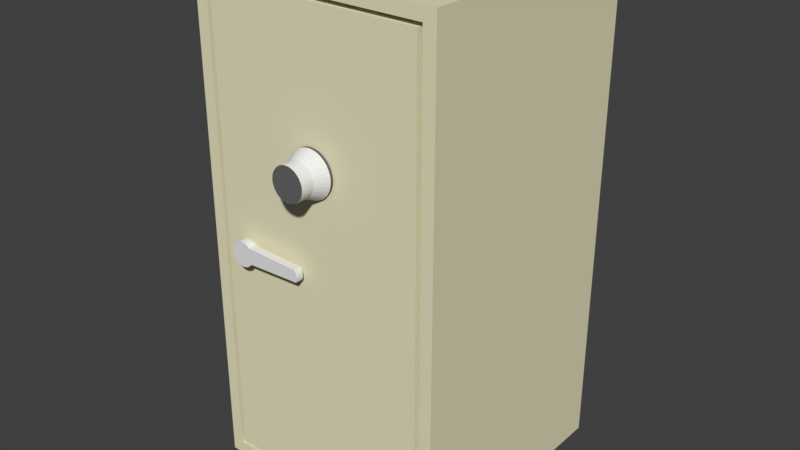 # Source: Safe.blend  (saved by Blender 2.79.0; exported with 4.5.12 LTS)
import bpy
from mathutils import Matrix  # noqa: F401  (used for matrix-valued properties, if any)

bpy.ops.wm.read_factory_settings(use_empty=True)
scene = bpy.context.scene
scene.name = 'Scene'

# ---- collections
col_collection_1 = bpy.data.collections.new('Collection 1'); scene.collection.children.link(col_collection_1)

# ---- materials (node trees are filled in below, after node groups)
mat_safesilvermat = bpy.data.materials.new('SafeSilverMat')
mat_safesilvermat.alpha_threshold = 0.0
mat_safesilvermat.use_transparent_shadow = False
mat_safesilvermat.roughness = 0.5
mat_safeblackmat = bpy.data.materials.new('SafeBlackMat')
mat_safeblackmat.alpha_threshold = 0.0
mat_safeblackmat.use_transparent_shadow = False
mat_safeblackmat.diffuse_color = (0.1329, 0.1329, 0.1329, 1.0)
mat_safeblackmat.roughness = 0.5
mat_safeblackmat.line_color = (0.0, 0.0, 0.0, 1.0)
mat_safemat = bpy.data.materials.new('SafeMat')
mat_safemat.alpha_threshold = 0.0
mat_safemat.use_transparent_shadow = False
mat_safemat.diffuse_color = (0.8, 0.7561, 0.525, 1.0)
mat_safemat.roughness = 0.5

# ---- material node trees

# ---- world
world_world = bpy.data.worlds.new('World'); scene.world = world_world
world_world.color = (0.05088, 0.05088, 0.05088)
world_world.use_sun_shadow = False
world_world.sun_shadow_jitter_overblur = 0.0
world_world.cycles.sampling_method = 'MANUAL'

# ---- meshes
me_circle = bpy.data.meshes.new('Circle')
me_circle.from_pydata([(-0.6168, -1.04, 2.053), (-0.6361, -1.04, 2.051), (-0.6546, -1.04, 2.046), (-0.6716, -1.04, 2.037), (-0.6866, -1.04, 2.024), (-0.6988, -1.04, 2.009), (-0.708, -1.04, 1.992), (-0.7136, -1.04, 1.974), (-0.7155, -1.04, 1.955), (-0.7136, -1.04, 1.935), (-0.708, -1.04, 1.917), (-0.6988, -1.04, 1.9), (-0.6866, -1.04, 1.885), (-0.6716, -1.04, 1.873), (-0.6546, -1.04, 1.864), (-0.6361, -1.04, 1.858), (-0.6168, -1.04, 1.856), (-0.5976, -1.04, 1.858), (-0.5791, -1.04, 1.864), (-0.562, -1.04, 1.873), (-0.5471, -1.04, 1.885), (-0.5348, -1.04, 1.9), (-0.09536, -1.04, 1.917), (-0.08975, -1.04, 1.935), (-0.08786, -1.04, 1.955), (-0.08975, -1.04, 1.974), (-0.09536, -1.04, 1.992), (-0.1045, -1.04, 2.009), (-0.5471, -1.04, 2.024), (-0.562, -1.04, 2.037), (-0.5791, -1.04, 2.046), (-0.5976, -1.04, 2.051), (-0.6168, -1.102, 2.053), (-0.6361, -1.102, 2.051), (-0.6546, -1.102, 2.046), (-0.6716, -1.102, 2.037), (-0.6866, -1.102, 2.024), (-0.6988, -1.102, 2.009), (-0.708, -1.102, 1.992), (-0.7136, -1.102, 1.974), (-0.7155, -1.102, 1.955), (-0.7136, -1.102, 1.935), (-0.708, -1.102, 1.917), (-0.6988, -1.102, 1.9), (-0.6866, -1.102, 1.885), (-0.6716, -1.102, 1.873), (-0.6546, -1.102, 1.864), (-0.6361, -1.102, 1.858), (-0.6168, -1.102, 1.856), (-0.5976, -1.102, 1.858), (-0.5791, -1.102, 1.864), (-0.562, -1.102, 1.873), (-0.5471, -1.102, 1.885), (-0.5348, -1.102, 1.9), (-0.09536, -1.102, 1.917), (-0.08975, -1.102, 1.935), (-0.08786, -1.102, 1.955), (-0.08975, -1.102, 1.974), (-0.09536, -1.102, 1.992), (-0.1045, -1.102, 2.009), (-0.5471, -1.102, 2.024), (-0.562, -1.102, 2.037), (-0.5791, -1.102, 2.046), (-0.5976, -1.102, 2.051), (-0.6271, -1.04, 2.006), (-0.6168, -1.04, 2.007), (-0.6369, -1.04, 2.003), (-0.646, -1.04, 1.998), (-0.654, -1.04, 1.992), (-0.6605, -1.04, 1.984), (-0.6653, -1.04, 1.975), (-0.6683, -1.04, 1.965), (-0.6693, -1.04, 1.955), (-0.6683, -1.04, 1.944), (-0.6653, -1.04, 1.935), (-0.6605, -1.04, 1.926), (-0.654, -1.04, 1.918), (-0.646, -1.04, 1.911), (-0.6369, -1.04, 1.906), (-0.6271, -1.04, 1.903), (-0.6168, -1.04, 1.902), (-0.6066, -1.04, 1.903), (-0.5968, -1.04, 1.906), (-0.5877, -1.04, 1.911), (-0.5797, -1.04, 1.918), (-0.5732, -1.04, 1.926), (-0.5683, -1.04, 1.935), (-0.5654, -1.04, 1.944), (-0.5643, -1.04, 1.955), (-0.5654, -1.04, 1.965), (-0.5683, -1.04, 1.975), (-0.5732, -1.04, 1.984), (-0.5797, -1.04, 1.992), (-0.5877, -1.04, 1.998), (-0.5968, -1.04, 2.003), (-0.6066, -1.04, 2.006), (-0.6271, -0.9688, 2.006), (-0.6168, -0.9688, 2.007), (-0.6369, -0.9688, 2.003), (-0.646, -0.9688, 1.998), (-0.654, -0.9688, 1.992), (-0.6605, -0.9688, 1.984), (-0.6653, -0.9688, 1.975), (-0.6683, -0.9688, 1.965), (-0.6693, -0.9688, 1.955), (-0.6683, -0.9688, 1.944), (-0.6653, -0.9688, 1.935), (-0.6605, -0.9688, 1.926), (-0.654, -0.9688, 1.918), (-0.646, -0.9688, 1.911), (-0.6369, -0.9688, 1.906), (-0.6271, -0.9688, 1.903), (-0.6168, -0.9688, 1.902), (-0.6066, -0.9688, 1.903), (-0.5968, -0.9688, 1.906), (-0.5877, -0.9688, 1.911), (-0.5797, -0.9688, 1.918), (-0.5732, -0.9688, 1.926), (-0.5683, -0.9688, 1.935), (-0.5654, -0.9688, 1.944), (-0.5643, -0.9688, 1.955), (-0.5654, -0.9688, 1.965), (-0.5683, -0.9688, 1.975), (-0.5732, -0.9688, 1.984), (-0.5797, -0.9688, 1.992), (-0.5877, -0.9688, 1.998), (-0.5968, -0.9688, 2.003), (-0.6066, -0.9688, 2.006)], [], [(24, 25, 57, 56), (11, 12, 44, 43), (25, 26, 58, 57), (12, 13, 45, 44), (26, 27, 59, 58), (13, 14, 46, 45), (0, 1, 33, 32), (27, 28, 60, 59), (14, 15, 47, 46), (1, 2, 34, 33), (28, 29, 61, 60), (15, 16, 48, 47), (2, 3, 35, 34), (29, 30, 62, 61), (16, 17, 49, 48), (3, 4, 36, 35), (30, 31, 63, 62), (17, 18, 50, 49), (4, 5, 37, 36), (31, 0, 32, 63), (18, 19, 51, 50), (5, 6, 38, 37), (19, 20, 52, 51), (6, 7, 39, 38), (20, 21, 53, 52), (7, 8, 40, 39), (21, 22, 54, 53), (8, 9, 41, 40), (22, 23, 55, 54), (9, 10, 42, 41), (23, 24, 56, 55), (10, 11, 43, 42), (33, 34, 35, 36, 37, 38, 39, 40, 41, 42, 43, 44, 45, 46, 47, 48, 49, 50, 51, 52, 53, 54, 55, 56, 57, 58, 59, 60, 61, 62, 63, 32), (20, 19, 83, 84), (82, 81, 113, 114), (7, 6, 70, 71), (21, 20, 84, 85), (8, 7, 71, 72), (22, 21, 85, 86), (9, 8, 72, 73), (23, 22, 86, 87), (10, 9, 73, 74), (24, 23, 87, 88), (11, 10, 74, 75), (25, 24, 88, 89), (12, 11, 75, 76), (26, 25, 89, 90), (13, 12, 76, 77), (27, 26, 90, 91), (14, 13, 77, 78), (1, 0, 65, 64), (28, 27, 91, 92), (15, 14, 78, 79), (2, 1, 64, 66), (29, 28, 92, 93), (16, 15, 79, 80), (3, 2, 66, 67), (30, 29, 93, 94), (17, 16, 80, 81), (4, 3, 67, 68), (31, 30, 94, 95), (18, 17, 81, 82), (5, 4, 68, 69), (0, 31, 95, 65), (19, 18, 82, 83), (6, 5, 69, 70), (96, 97, 127, 126, 125, 124, 123, 122, 121, 120, 119, 118, 117, 116, 115, 114, 113, 112, 111, 110, 109, 108, 107, 106, 105, 104, 103, 102, 101, 100, 99, 98), (69, 68, 100, 101), (65, 95, 127, 97), (83, 82, 114, 115), (70, 69, 101, 102), (84, 83, 115, 116), (71, 70, 102, 103), (85, 84, 116, 117), (72, 71, 103, 104), (86, 85, 117, 118), (73, 72, 104, 105), (87, 86, 118, 119), (74, 73, 105, 106), (88, 87, 119, 120), (75, 74, 106, 107), (89, 88, 120, 121), (76, 75, 107, 108), (90, 89, 121, 122), (77, 76, 108, 109), (91, 90, 122, 123), (78, 77, 109, 110), (64, 65, 97, 96), (92, 91, 123, 124), (79, 78, 110, 111), (66, 64, 96, 98), (93, 92, 124, 125), (80, 79, 111, 112), (67, 66, 98, 99), (94, 93, 125, 126), (81, 80, 112, 113), (68, 67, 99, 100), (95, 94, 126, 127)])
_uv = me_circle.uv_layers.new(name='UVMap')
_uv.uv.foreach_set('vector', [0.9251, 0.4495, 0.9251, 0.4777, 0.8258, 0.4777, 0.8258, 0.4495, 0.8258, 0.3895, 0.8258, 0.3621, 0.9251, 0.3621, 0.9251, 0.3895, 0.9251, 0.4777, 0.9251, 0.5032, 0.8258, 0.5032, 0.8258, 0.4777, 0.8258, 0.3621, 0.8258, 0.3327, 0.9251, 0.3327, 0.9251, 0.3621, 0.9251, 0.5032, 0.9251, 0.5251, 0.8258, 0.5251, 0.8258, 0.5032, 0.8258, 0.3327, 0.8258, 0.3025, 0.9251, 0.3025, 0.9251, 0.3327, 0.6273, 0.1126, 0.6273, 0.08234, 0.7266, 0.08234, 0.7266, 0.1126, 0.6273, 0.9055, 0.6273, 0.2174, 0.7266, 0.2174, 0.7266, 0.9055, 0.8258, 0.3025, 0.8258, 0.2726, 0.9251, 0.2726, 0.9251, 0.3025, 0.6273, 0.08234, 0.6273, 0.05275, 0.7266, 0.05275, 0.7266, 0.08234, 0.6273, 0.2174, 0.6273, 0.1958, 0.7266, 0.1958, 0.7266, 0.2174, 0.8258, 0.2726, 0.8258, 0.2441, 0.9251, 0.2441, 0.9251, 0.2726, 0.6273, 0.05275, 0.6273, 0.02494, 0.7266, 0.02494, 0.7266, 0.05275, 0.6273, 0.1958, 0.6273, 0.1704, 0.7266, 0.1704, 0.7266, 0.1958, 0.8258, 0.2441, 0.8258, 0.2182, 0.9251, 0.2182, 0.9251, 0.2441, 0.6273, 0.02494, 0.6273, 9.198e-09, 0.7266, 0.0, 0.7266, 0.02494, 0.6273, 0.1704, 0.6273, 0.1423, 0.7266, 0.1423, 0.7266, 0.1704, 0.8258, 0.2182, 0.8258, 0.1958, 0.9251, 0.1958, 0.9251, 0.2182, 0.9251, 0.0, 0.9251, 0.02515, 0.8258, 0.02515, 0.8258, 9.198e-09, 0.6273, 0.1423, 0.6273, 0.1126, 0.7266, 0.1126, 0.7266, 0.1423, 0.9251, 0.0, 0.9464, 0.0, 0.9464, 0.09722, 0.9251, 0.09722, 0.9251, 0.02515, 0.9251, 0.0531, 0.8258, 0.0531, 0.8258, 0.02515, 0.9464, 0.0, 0.9717, 1.472e-07, 0.9717, 0.09722, 0.9464, 0.09722, 0.9251, 0.0531, 0.9251, 0.08277, 0.8258, 0.08277, 0.8258, 0.0531, 0.9717, 1.472e-07, 1.0, 0.0, 1.0, 0.09722, 0.9717, 0.09722, 0.9251, 0.08277, 0.9251, 0.113, 0.8258, 0.113, 0.8258, 0.08277, 0.7266, 0.6099, 0.7266, 0.0, 0.8258, 7.359e-08, 0.8258, 0.6099, 0.9251, 0.113, 0.9251, 0.1427, 0.8258, 0.1427, 0.8258, 0.113, 0.9251, 0.3895, 0.9251, 0.4197, 0.8258, 0.4197, 0.8258, 0.3895, 0.9251, 0.1427, 0.9251, 0.1706, 0.8258, 0.1706, 0.8258, 0.1427, 0.9251, 0.4197, 0.9251, 0.4495, 0.8258, 0.4495, 0.8258, 0.4197, 0.9251, 0.1706, 0.9251, 0.1958, 0.8258, 0.1958, 0.8258, 0.1706, 0.3136, 0.1385, 0.3197, 0.1088, 0.3315, 0.08083, 0.3486, 0.05568, 0.3705, 0.03429, 0.3962, 0.01748, 0.4247, 0.005902, 0.455, 6.439e-08, 0.4859, 0.0, 0.5162, 0.005902, 0.5447, 0.01748, 0.5704, 0.03429, 0.5923, 0.05568, 0.6094, 0.08083, 0.6213, 0.1088, 0.6273, 0.1385, 0.6273, 0.1687, 0.6213, 0.1984, 0.6094, 0.2263, 0.5923, 0.2515, 0.5704, 0.2729, 0.6121, 0.9598, 0.5836, 0.9714, 0.5533, 0.9773, 0.5224, 0.9773, 0.4921, 0.9714, 0.4636, 0.9598, 0.3705, 0.2729, 0.3486, 0.2515, 0.3315, 0.2263, 0.3197, 0.1984, 0.3136, 0.1687, 0.2786, 0.7258, 0.2958, 0.751, 0.2308, 0.785, 0.2217, 0.7716, 0.8397, 0.8891, 0.8519, 0.8891, 0.8519, 1.0, 0.8397, 1.0, 0.1111, 0.9714, 0.08254, 0.9598, 0.1173, 0.8962, 0.1325, 0.9023, 0.2568, 0.7044, 0.2786, 0.7258, 0.2217, 0.7716, 0.21, 0.7602, 0.1414, 0.9773, 0.1111, 0.9714, 0.1325, 0.9023, 0.1486, 0.9055, 0.2985, 0.01748, 0.2568, 0.7044, 0.21, 0.7602, 0.1964, 0.7513, 0.1723, 0.9773, 0.1414, 0.9773, 0.1486, 0.9055, 0.165, 0.9055, 0.27, 0.005902, 0.2985, 0.01748, 0.1964, 0.7513, 0.1812, 0.7451, 0.2026, 0.9714, 0.1723, 0.9773, 0.165, 0.9055, 0.1812, 0.9023, 0.2397, 0.0, 0.27, 0.005902, 0.1812, 0.7451, 0.165, 0.742, 0.2311, 0.9598, 0.2026, 0.9714, 0.1812, 0.9023, 0.1964, 0.8962, 0.2088, 0.0, 0.2397, 0.0, 0.165, 0.742, 0.1486, 0.742, 0.2568, 0.943, 0.2311, 0.9598, 0.1964, 0.8962, 0.21, 0.8872, 0.1785, 0.005902, 0.2088, 0.0, 0.1486, 0.742, 0.1325, 0.7451, 0.2786, 0.9216, 0.2568, 0.943, 0.21, 0.8872, 0.2217, 0.8758, 0.1499, 0.01748, 0.1785, 0.005902, 0.1325, 0.7451, 0.1173, 0.7513, 0.2958, 0.8965, 0.2786, 0.9216, 0.2217, 0.8758, 0.2308, 0.8624, 9.392e-09, 0.8389, 0.0, 0.8086, 0.07335, 0.8157, 0.07335, 0.8318, 0.05685, 0.7044, 0.1499, 0.01748, 0.1173, 0.7513, 0.1036, 0.7602, 0.3076, 0.8685, 0.2958, 0.8965, 0.2308, 0.8624, 0.2371, 0.8476, 0.006026, 0.8685, 9.392e-09, 0.8389, 0.07335, 0.8318, 0.07656, 0.8476, 0.03501, 0.7258, 0.05685, 0.7044, 0.1036, 0.7602, 0.09199, 0.7716, 0.3136, 0.8389, 0.3076, 0.8685, 0.2371, 0.8476, 0.2403, 0.8318, 0.01785, 0.8965, 0.006026, 0.8685, 0.07656, 0.8476, 0.08285, 0.8624, 0.01785, 0.751, 0.03501, 0.7258, 0.09199, 0.7716, 0.08285, 0.785, 0.3136, 0.8086, 0.3136, 0.8389, 0.2403, 0.8318, 0.2403, 0.8157, 0.03501, 0.9216, 0.01785, 0.8965, 0.08285, 0.8624, 0.09199, 0.8758, 0.006026, 0.7789, 0.01785, 0.751, 0.08285, 0.785, 0.07656, 0.7999, 0.3076, 0.7789, 0.3136, 0.8086, 0.2403, 0.8157, 0.2371, 0.7999, 0.05685, 0.943, 0.03501, 0.9216, 0.09199, 0.8758, 0.1036, 0.8872, 0.0, 0.8086, 0.006026, 0.7789, 0.07656, 0.7999, 0.07335, 0.8157, 0.2958, 0.751, 0.3076, 0.7789, 0.2371, 0.7999, 0.2308, 0.785, 0.08254, 0.9598, 0.05685, 0.943, 0.1036, 0.8872, 0.1173, 0.8962, 0.8903, 0.6678, 0.8935, 0.6836, 0.8935, 0.6997, 0.8903, 0.7155, 0.884, 0.7304, 0.8749, 0.7438, 0.8632, 0.7552, 0.8496, 0.7641, 0.8344, 0.7703, 0.8182, 0.7734, 0.8018, 0.7734, 0.7857, 0.7703, 0.7705, 0.7641, 0.7568, 0.7552, 0.7452, 0.7438, 0.7361, 0.7304, 0.7298, 0.7155, 0.7266, 0.6997, 0.7266, 0.6836, 0.7298, 0.6678, 0.7361, 0.6529, 0.7452, 0.6396, 0.7568, 0.6282, 0.7705, 0.6192, 0.7857, 0.6131, 0.8018, 0.6099, 0.8182, 0.6099, 0.8344, 0.6131, 0.8496, 0.6192, 0.8632, 0.6282, 0.8749, 0.6396, 0.884, 0.6529, 0.9862, 0.6099, 0.9999, 0.6099, 0.9999, 0.7208, 0.9862, 0.7208, 0.9529, 0.8333, 0.9529, 0.8492, 0.8397, 0.8492, 0.8397, 0.8333, 0.7266, 0.7845, 0.7266, 0.7734, 0.8397, 0.7734, 0.8397, 0.7845, 0.971, 0.6099, 0.9862, 0.6099, 0.9862, 0.7208, 0.971, 0.7208, 0.7266, 0.7977, 0.7266, 0.7845, 0.8397, 0.7845, 0.8397, 0.7977, 0.9549, 0.6099, 0.971, 0.6099, 0.971, 0.7208, 0.9549, 0.7208, 0.7266, 0.8125, 0.7266, 0.7977, 0.8397, 0.7977, 0.8397, 0.8125, 0.9385, 0.6099, 0.9549, 0.6099, 0.9549, 0.7208, 0.9385, 0.7208, 0.7266, 0.8282, 0.7266, 0.8125, 0.8397, 0.8125, 0.8397, 0.8282, 0.9223, 0.6099, 0.9385, 0.6099, 0.9385, 0.7208, 0.9223, 0.7208, 0.7266, 0.8443, 0.7266, 0.8282, 0.8397, 0.8282, 0.8397, 0.8443, 0.9072, 0.6099, 0.9223, 0.6099, 0.9223, 0.7208, 0.9072, 0.7208, 0.7266, 0.8601, 0.7266, 0.8443, 0.8397, 0.8443, 0.8397, 0.8601, 0.8935, 0.6099, 0.9072, 0.6099, 0.9072, 0.7208, 0.8935, 0.7208, 0.7266, 0.8751, 0.7266, 0.8601, 0.8397, 0.8601, 0.8397, 0.8751, 0.9301, 0.8891, 0.945, 0.8891, 0.945, 1.0, 0.9301, 1.0, 0.7266, 0.8887, 0.7266, 0.8751, 0.8397, 0.8751, 0.8397, 0.8887, 0.9142, 0.8891, 0.9301, 0.8891, 0.9301, 1.0, 0.9142, 1.0, 0.7266, 0.9004, 0.7266, 0.8887, 0.8397, 0.8887, 0.8397, 0.9004, 0.8978, 0.8891, 0.9142, 0.8891, 0.9142, 1.0, 0.8978, 1.0, 0.9529, 0.8172, 0.9529, 0.8333, 0.8397, 0.8333, 0.8397, 0.8172, 0.7266, 0.9096, 0.7266, 0.9004, 0.8397, 0.9004, 0.8397, 0.9096, 0.8815, 0.8891, 0.8978, 0.8891, 0.8978, 1.0, 0.8815, 1.0, 0.9529, 0.8015, 0.9529, 0.8172, 0.8397, 0.8172, 0.8397, 0.8015, 0.9529, 0.8776, 0.9529, 0.8891, 0.8397, 0.8891, 0.8397, 0.8776, 0.866, 0.8891, 0.8815, 0.8891, 0.8815, 1.0, 0.866, 1.0, 0.9529, 0.7867, 0.9529, 0.8015, 0.8397, 0.8015, 0.8397, 0.7867, 0.9529, 0.8641, 0.9529, 0.8776, 0.8397, 0.8776, 0.8397, 0.8641, 0.8519, 0.8891, 0.866, 0.8891, 0.866, 1.0, 0.8519, 1.0, 0.9529, 0.7734, 0.9529, 0.7867, 0.8397, 0.7867, 0.8397, 0.7734, 0.9529, 0.8492, 0.9529, 0.8641, 0.8397, 0.8641, 0.8397, 0.8492])
me_circle.materials.append(mat_safesilvermat)
me_circle.use_remesh_preserve_volume = False
me_circle.use_remesh_preserve_attributes = False
me_circle.use_mirror_vertex_groups = False
me_circle.update()
me_cylinder = bpy.data.meshes.new('Cylinder')
me_cylinder.from_pydata([(-1.471e-09, -1.022, 2.907), (4.559e-09, -1.231, 2.856), (0.0357, -1.022, 2.903), (0.02579, -1.231, 2.854), (0.07003, -1.022, 2.893), (0.05059, -1.231, 2.846), (0.1017, -1.022, 2.876), (0.07345, -1.231, 2.834), (0.1294, -1.022, 2.853), (0.09348, -1.231, 2.817), (0.1521, -1.022, 2.826), (0.1099, -1.231, 2.797), (0.1691, -1.022, 2.794), (0.1221, -1.231, 2.775), (0.1795, -1.022, 2.76), (0.1297, -1.231, 2.75), (0.183, -1.022, 2.724), (0.1322, -1.231, 2.724), (0.1795, -1.022, 2.688), (0.1297, -1.231, 2.698), (0.1691, -1.022, 2.654), (0.1221, -1.231, 2.673), (0.1521, -1.022, 2.622), (0.1099, -1.231, 2.651), (0.1294, -1.022, 2.595), (0.09348, -1.231, 2.63), (0.1017, -1.022, 2.572), (0.07345, -1.231, 2.614), (0.07003, -1.022, 2.555), (0.05059, -1.231, 2.602), (0.0357, -1.022, 2.545), (0.02579, -1.231, 2.594), (-6.11e-08, -1.022, 2.541), (-3.852e-08, -1.231, 2.592), (-0.0357, -1.022, 2.545), (-0.02579, -1.231, 2.594), (-0.07003, -1.022, 2.555), (-0.05059, -1.231, 2.602), (-0.1017, -1.022, 2.572), (-0.07345, -1.231, 2.614), (-0.1294, -1.022, 2.595), (-0.09348, -1.231, 2.63), (-0.1522, -1.022, 2.622), (-0.1099, -1.231, 2.651), (-0.1691, -1.022, 2.654), (-0.1221, -1.231, 2.673), (-0.1795, -1.022, 2.688), (-0.1297, -1.231, 2.698), (-0.183, -1.022, 2.724), (-0.1322, -1.231, 2.724), (-0.1795, -1.022, 2.76), (-0.1297, -1.231, 2.75), (-0.1691, -1.022, 2.794), (-0.1221, -1.231, 2.775), (-0.1521, -1.022, 2.826), (-0.1099, -1.231, 2.797), (-0.1294, -1.022, 2.853), (-0.09348, -1.231, 2.817), (-0.1017, -1.022, 2.876), (-0.07345, -1.231, 2.834), (-0.07003, -1.022, 2.893), (-0.05059, -1.231, 2.846), (-0.0357, -1.022, 2.903), (-0.02579, -1.231, 2.854), (4.559e-09, -1.127, 2.856), (0.02579, -1.127, 2.854), (0.05059, -1.127, 2.846), (0.07345, -1.127, 2.834), (0.09348, -1.127, 2.817), (0.1099, -1.127, 2.797), (0.1221, -1.127, 2.775), (0.1297, -1.127, 2.75), (0.1322, -1.127, 2.724), (0.1297, -1.127, 2.698), (0.1221, -1.127, 2.673), (0.1099, -1.127, 2.651), (0.09348, -1.127, 2.63), (0.07345, -1.127, 2.614), (0.05059, -1.127, 2.602), (0.02579, -1.127, 2.594), (-3.852e-08, -1.127, 2.592), (-0.02579, -1.127, 2.594), (-0.05059, -1.127, 2.602), (-0.07345, -1.127, 2.614), (-0.09348, -1.127, 2.63), (-0.1099, -1.127, 2.651), (-0.1221, -1.127, 2.673), (-0.1297, -1.127, 2.698), (-0.1322, -1.127, 2.724), (-0.1297, -1.127, 2.75), (-0.1221, -1.127, 2.775), (-0.1099, -1.127, 2.797), (-0.09348, -1.127, 2.817), (-0.07345, -1.127, 2.834), (-0.05059, -1.127, 2.846), (-0.02579, -1.127, 2.854), (-1.471e-09, -0.9972, 2.907), (0.0357, -0.9972, 2.903), (0.07003, -0.9972, 2.893), (0.1017, -0.9972, 2.876), (0.1294, -0.9972, 2.853), (0.1521, -0.9972, 2.826), (0.1691, -0.9972, 2.794), (0.1795, -0.9972, 2.76), (0.183, -0.9972, 2.724), (0.1795, -0.9972, 2.688), (0.1691, -0.9972, 2.654), (0.1521, -0.9972, 2.622), (0.1294, -0.9972, 2.595), (0.1017, -0.9972, 2.572), (0.07003, -0.9972, 2.555), (0.0357, -0.9972, 2.545), (-6.11e-08, -0.9972, 2.541), (-0.0357, -0.9972, 2.545), (-0.07003, -0.9972, 2.555), (-0.1017, -0.9972, 2.572), (-0.1294, -0.9972, 2.595), (-0.1522, -0.9972, 2.622), (-0.1691, -0.9972, 2.654), (-0.1795, -0.9972, 2.688), (-0.183, -0.9972, 2.724), (-0.1795, -0.9972, 2.76), (-0.1691, -0.9972, 2.794), (-0.1521, -0.9972, 2.826), (-0.1294, -0.9972, 2.853), (-0.1017, -0.9972, 2.876), (-0.07003, -0.9972, 2.893), (-0.0357, -0.9972, 2.903)], [], [(64, 1, 3, 65), (65, 3, 5, 66), (66, 5, 7, 67), (67, 7, 9, 68), (68, 9, 11, 69), (69, 11, 13, 70), (70, 13, 15, 71), (71, 15, 17, 72), (72, 17, 19, 73), (73, 19, 21, 74), (74, 21, 23, 75), (75, 23, 25, 76), (76, 25, 27, 77), (77, 27, 29, 78), (78, 29, 31, 79), (79, 31, 33, 80), (80, 33, 35, 81), (81, 35, 37, 82), (82, 37, 39, 83), (83, 39, 41, 84), (84, 41, 43, 85), (85, 43, 45, 86), (86, 45, 47, 87), (87, 47, 49, 88), (88, 49, 51, 89), (89, 51, 53, 90), (90, 53, 55, 91), (91, 55, 57, 92), (92, 57, 59, 93), (93, 59, 61, 94), (3, 1, 63, 61, 59, 57, 55, 53, 51, 49, 47, 45, 43, 41, 39, 37, 35, 33, 31, 29, 27, 25, 23, 21, 19, 17, 15, 13, 11, 9, 7, 5), (94, 61, 63, 95), (95, 63, 1, 64), (60, 62, 127, 126), (62, 95, 64, 0), (60, 94, 95, 62), (58, 93, 94, 60), (56, 92, 93, 58), (54, 91, 92, 56), (52, 90, 91, 54), (50, 89, 90, 52), (48, 88, 89, 50), (46, 87, 88, 48), (44, 86, 87, 46), (42, 85, 86, 44), (40, 84, 85, 42), (38, 83, 84, 40), (36, 82, 83, 38), (34, 81, 82, 36), (32, 80, 81, 34), (30, 79, 80, 32), (28, 78, 79, 30), (26, 77, 78, 28), (24, 76, 77, 26), (22, 75, 76, 24), (20, 74, 75, 22), (18, 73, 74, 20), (16, 72, 73, 18), (14, 71, 72, 16), (12, 70, 71, 14), (10, 69, 70, 12), (8, 68, 69, 10), (6, 67, 68, 8), (4, 66, 67, 6), (2, 65, 66, 4), (0, 64, 65, 2), (96, 97, 98, 99, 100, 101, 102, 103, 104, 105, 106, 107, 108, 109, 110, 111, 112, 113, 114, 115, 116, 117, 118, 119, 120, 121, 122, 123, 124, 125, 126, 127), (16, 18, 105, 104), (34, 36, 114, 113), (52, 54, 123, 122), (8, 10, 101, 100), (26, 28, 110, 109), (44, 46, 119, 118), (0, 2, 97, 96), (62, 0, 96, 127), (18, 20, 106, 105), (36, 38, 115, 114), (54, 56, 124, 123), (10, 12, 102, 101), (28, 30, 111, 110), (46, 48, 120, 119), (2, 4, 98, 97), (20, 22, 107, 106), (38, 40, 116, 115), (56, 58, 125, 124), (12, 14, 103, 102), (30, 32, 112, 111), (48, 50, 121, 120), (4, 6, 99, 98), (22, 24, 108, 107), (40, 42, 117, 116), (58, 60, 126, 125), (14, 16, 104, 103), (32, 34, 113, 112), (50, 52, 122, 121), (6, 8, 100, 99), (24, 26, 109, 108), (42, 44, 118, 117)])
me_cylinder.polygons.foreach_set('material_index', [1, 1, 1, 1, 1, 1, 1, 1, 1, 1, 1, 1, 1, 1, 1, 1, 1, 1, 1, 1, 1, 1, 1, 1, 1, 1, 1, 1, 1, 1, 0, 1, 1, 0, 1, 1, 1, 1, 1, 1, 1, 1, 1, 1, 1, 1, 1, 1, 1, 1, 1, 1, 1, 1, 1, 1, 1, 1, 1, 1, 1, 1, 1, 1, 1, 1, 0, 0, 0, 0, 0, 0, 0, 0, 0, 0, 0, 0, 0, 0, 0, 0, 0, 0, 0, 0, 0, 0, 0, 0, 0, 0, 0, 0, 0, 0, 0, 0])
_uv = me_cylinder.uv_layers.new(name='UVMap')
_uv.uv.foreach_set('vector', [0.5636, 0.1874, 0.4406, 0.1874, 0.4406, 0.156, 0.5636, 0.156, 0.5636, 0.156, 0.4406, 0.156, 0.44, 0.1251, 0.563, 0.1251, 0.563, 0.1251, 0.44, 0.1251, 0.4387, 0.09605, 0.5618, 0.09605, 0.5618, 0.09605, 0.4387, 0.09605, 0.4369, 0.06989, 0.5599, 0.06989, 0.5599, 0.06989, 0.4369, 0.06989, 0.4346, 0.04765, 0.5576, 0.04765, 0.9616, 0.5103, 0.9616, 0.6354, 0.9358, 0.6335, 0.9358, 0.5084, 0.9358, 0.5084, 0.9358, 0.6335, 0.9073, 0.6323, 0.9073, 0.5071, 0.9073, 0.5071, 0.9073, 0.6323, 0.8769, 0.6316, 0.8769, 0.5065, 0.8769, 0.5065, 0.8769, 0.6316, 0.846, 0.6316, 0.846, 0.5065, 0.846, 0.5065, 0.846, 0.6316, 0.8157, 0.6323, 0.8157, 0.5071, 0.8157, 0.5071, 0.8157, 0.6323, 0.7871, 0.6335, 0.7871, 0.5084, 0.7871, 0.5084, 0.7871, 0.6335, 0.7614, 0.6354, 0.7614, 0.5103, 0.5999, 0.7278, 0.7229, 0.7291, 0.7209, 0.7553, 0.5979, 0.754, 0.5979, 0.754, 0.7209, 0.7553, 0.7193, 0.7843, 0.5963, 0.783, 0.5963, 0.783, 0.7193, 0.7843, 0.7184, 0.8152, 0.5954, 0.8139, 0.5954, 0.8139, 0.7184, 0.8152, 0.7181, 0.8466, 0.595, 0.8453, 0.595, 0.8453, 0.7181, 0.8466, 0.7184, 0.8775, 0.5954, 0.8762, 0.5954, 0.8762, 0.7184, 0.8775, 0.7193, 0.9066, 0.5963, 0.9053, 0.5963, 0.9053, 0.7193, 0.9066, 0.7209, 0.9327, 0.5979, 0.9314, 0.5979, 0.9314, 0.7209, 0.9327, 0.7229, 0.955, 0.5999, 0.9537, 0.5999, 0.4149, 0.7229, 0.4162, 0.7209, 0.4424, 0.5979, 0.4411, 0.5979, 0.4411, 0.7209, 0.4424, 0.7193, 0.4714, 0.5963, 0.4701, 0.5963, 0.4701, 0.7193, 0.4714, 0.7184, 0.5022, 0.5954, 0.501, 0.5954, 0.501, 0.7184, 0.5022, 0.7181, 0.5337, 0.595, 0.5324, 0.595, 0.5324, 0.7181, 0.5337, 0.7184, 0.5646, 0.5954, 0.5633, 0.5954, 0.5633, 0.7184, 0.5646, 0.7193, 0.5936, 0.5963, 0.5923, 0.5963, 0.5923, 0.7193, 0.5936, 0.7209, 0.6198, 0.5979, 0.6185, 0.5979, 0.6185, 0.7209, 0.6198, 0.7229, 0.6421, 0.5999, 0.6408, 0.5576, 0.2957, 0.4346, 0.2957, 0.4369, 0.2735, 0.5599, 0.2735, 0.5599, 0.2735, 0.4369, 0.2735, 0.4387, 0.2473, 0.5618, 0.2473, 0.03505, 0.7036, 0.01787, 0.6774, 0.006034, 0.6484, 2.484e-08, 0.6175, 0.0, 0.5861, 0.006034, 0.5552, 0.01787, 0.5261, 0.03505, 0.5, 0.05692, 0.4777, 0.08264, 0.4603, 0.1112, 0.4482, 0.1415, 0.4421, 0.1725, 0.4421, 0.2028, 0.4482, 0.2314, 0.4603, 0.2571, 0.4777, 0.279, 0.5, 0.2961, 0.5261, 0.308, 0.5552, 0.314, 0.5861, 0.314, 0.6175, 0.308, 0.6484, 0.2961, 0.6774, 0.279, 0.7036, 0.2571, 0.7258, 0.2314, 0.7433, 0.2028, 0.7554, 0.1725, 0.7615, 0.1415, 0.7615, 0.1112, 0.7554, 0.08264, 0.7433, 0.05692, 0.7258, 0.5618, 0.2473, 0.4387, 0.2473, 0.44, 0.2183, 0.563, 0.2183, 0.563, 0.2183, 0.44, 0.2183, 0.4406, 0.1874, 0.5636, 0.1874, 0.6921, 0.2764, 0.6938, 0.2362, 0.7231, 0.2362, 0.7214, 0.2764, 0.6938, 0.2362, 0.563, 0.2183, 0.5636, 0.1874, 0.6947, 0.1935, 0.6921, 0.2764, 0.5618, 0.2473, 0.563, 0.2183, 0.6938, 0.2362, 0.6896, 0.3126, 0.5599, 0.2735, 0.5618, 0.2473, 0.6921, 0.2764, 0.6864, 0.3434, 0.5576, 0.2957, 0.5599, 0.2735, 0.6896, 0.3126, 0.4678, 0.6563, 0.5979, 0.6185, 0.5999, 0.6408, 0.4707, 0.6871, 0.4657, 0.62, 0.5963, 0.5923, 0.5979, 0.6185, 0.4678, 0.6563, 0.4644, 0.5798, 0.5954, 0.5633, 0.5963, 0.5923, 0.4657, 0.62, 0.4639, 0.5371, 0.595, 0.5324, 0.5954, 0.5633, 0.4644, 0.5798, 0.4644, 0.4935, 0.5954, 0.501, 0.595, 0.5324, 0.4639, 0.5371, 0.4657, 0.4508, 0.5963, 0.4701, 0.5954, 0.501, 0.4644, 0.4935, 0.4678, 0.4106, 0.5979, 0.4411, 0.5963, 0.4701, 0.4657, 0.4508, 0.4707, 0.3745, 0.5999, 0.4149, 0.5979, 0.4411, 0.4678, 0.4106, 0.4678, 0.9692, 0.5979, 0.9314, 0.5999, 0.9537, 0.4707, 1.0, 0.4657, 0.933, 0.5963, 0.9053, 0.5979, 0.9314, 0.4678, 0.9692, 0.4644, 0.8927, 0.5954, 0.8762, 0.5963, 0.9053, 0.4657, 0.933, 0.4639, 0.85, 0.595, 0.8453, 0.5954, 0.8762, 0.4644, 0.8927, 0.4644, 0.8065, 0.5954, 0.8139, 0.595, 0.8453, 0.4639, 0.85, 0.4657, 0.7638, 0.5963, 0.783, 0.5954, 0.8139, 0.4644, 0.8065, 0.4678, 0.7236, 0.5979, 0.754, 0.5963, 0.783, 0.4657, 0.7638, 0.4707, 0.6874, 0.5999, 0.7278, 0.5979, 0.754, 0.4678, 0.7236, 0.7585, 0.3758, 0.7871, 0.5084, 0.7614, 0.5103, 0.7229, 0.3784, 0.7981, 0.3741, 0.8157, 0.5071, 0.7871, 0.5084, 0.7585, 0.3758, 0.8401, 0.3732, 0.846, 0.5065, 0.8157, 0.5071, 0.7981, 0.3741, 0.8829, 0.3732, 0.8769, 0.5065, 0.846, 0.5065, 0.8401, 0.3732, 0.9249, 0.3741, 0.9073, 0.5071, 0.8769, 0.5065, 0.8829, 0.3732, 0.9644, 0.3758, 0.9358, 0.5084, 0.9073, 0.5071, 0.9249, 0.3741, 1.0, 0.3784, 0.9616, 0.5103, 0.9358, 0.5084, 0.9644, 0.3758, 0.6896, 0.03079, 0.5599, 0.06989, 0.5576, 0.04765, 0.6864, 0.0, 0.6921, 0.06699, 0.5618, 0.09605, 0.5599, 0.06989, 0.6896, 0.03079, 0.6938, 0.1072, 0.563, 0.1251, 0.5618, 0.09605, 0.6921, 0.06699, 0.6947, 0.1499, 0.5636, 0.156, 0.563, 0.1251, 0.6938, 0.1072, 0.6947, 0.1935, 0.5636, 0.1874, 0.5636, 0.156, 0.6947, 0.1499, 0.4099, 0.1163, 0.4263, 0.1566, 0.4346, 0.1993, 0.4346, 0.2428, 0.4263, 0.2855, 0.4099, 0.3257, 0.3861, 0.362, 0.3558, 0.3927, 0.3203, 0.4169, 0.2807, 0.4336, 0.2387, 0.4421, 0.1959, 0.4421, 0.1539, 0.4336, 0.1144, 0.4169, 0.07879, 0.3927, 0.04852, 0.362, 0.02473, 0.3257, 0.008351, 0.2855, 0.0, 0.2428, 0.0, 0.1993, 0.008351, 0.1566, 0.02473, 0.1163, 0.04852, 0.08014, 0.07879, 0.04935, 0.1144, 0.02516, 0.1539, 0.008495, 0.1959, 0.0, 0.2387, 2.526e-08, 0.2807, 0.008495, 0.3203, 0.02516, 0.3558, 0.04935, 0.3861, 0.08014, 0.8829, 0.3732, 0.8401, 0.3732, 0.8401, 0.3434, 0.8829, 0.3434, 0.4644, 0.8927, 0.4657, 0.933, 0.4364, 0.9326, 0.4351, 0.8924, 0.4657, 0.62, 0.4678, 0.6563, 0.4385, 0.6559, 0.4364, 0.6197, 0.6896, 0.03079, 0.6864, 0.0, 0.7157, 1.263e-08, 0.7189, 0.03079, 0.4678, 0.7236, 0.4657, 0.7638, 0.4364, 0.7635, 0.4385, 0.7232, 0.4657, 0.4508, 0.4644, 0.4935, 0.4351, 0.4932, 0.4364, 0.4505, 0.6947, 0.1935, 0.6947, 0.1499, 0.724, 0.1499, 0.724, 0.1935, 0.6938, 0.2362, 0.6947, 0.1935, 0.724, 0.1935, 0.7231, 0.2362, 0.8401, 0.3732, 0.7981, 0.3741, 0.7981, 0.3443, 0.8401, 0.3434, 0.4657, 0.933, 0.4678, 0.9692, 0.4385, 0.9689, 0.4364, 0.9326, 0.4678, 0.6563, 0.4707, 0.6871, 0.4414, 0.6868, 0.4385, 0.6559, 1.0, 0.3784, 0.9644, 0.3758, 0.9644, 0.346, 1.0, 0.3486, 0.4657, 0.7638, 0.4644, 0.8065, 0.4351, 0.8061, 0.4364, 0.7635, 0.4644, 0.4935, 0.4639, 0.5371, 0.4346, 0.5368, 0.4351, 0.4932, 0.6947, 0.1499, 0.6938, 0.1072, 0.7231, 0.1072, 0.724, 0.1499, 0.7981, 0.3741, 0.7585, 0.3758, 0.7585, 0.346, 0.7981, 0.3443, 0.4742, 0.3437, 0.4707, 0.3745, 0.4414, 0.3741, 0.4449, 0.3434, 0.6864, 0.3434, 0.6896, 0.3126, 0.7189, 0.3126, 0.7157, 0.3434, 0.9644, 0.3758, 0.9249, 0.3741, 0.9249, 0.3443, 0.9644, 0.346, 0.4644, 0.8065, 0.4639, 0.85, 0.4346, 0.8497, 0.4351, 0.8061, 0.4639, 0.5371, 0.4644, 0.5798, 0.4351, 0.5795, 0.4346, 0.5368, 0.6938, 0.1072, 0.6921, 0.06699, 0.7214, 0.06699, 0.7231, 0.1072, 0.7585, 0.3758, 0.7229, 0.3784, 0.7229, 0.3486, 0.7585, 0.346, 0.4707, 0.3745, 0.4678, 0.4106, 0.4385, 0.4103, 0.4414, 0.3741, 0.6896, 0.3126, 0.6921, 0.2764, 0.7214, 0.2764, 0.7189, 0.3126, 0.9249, 0.3741, 0.8829, 0.3732, 0.8829, 0.3434, 0.9249, 0.3443, 0.4639, 0.85, 0.4644, 0.8927, 0.4351, 0.8924, 0.4346, 0.8497, 0.4644, 0.5798, 0.4657, 0.62, 0.4364, 0.6197, 0.4351, 0.5795, 0.6921, 0.06699, 0.6896, 0.03079, 0.7189, 0.03079, 0.7214, 0.06699, 0.4707, 0.6874, 0.4678, 0.7236, 0.4385, 0.7232, 0.4414, 0.6871, 0.4678, 0.4106, 0.4657, 0.4508, 0.4364, 0.4505, 0.4385, 0.4103])
me_cylinder.materials.append(mat_safeblackmat)
me_cylinder.materials.append(mat_safesilvermat)
me_cylinder.use_remesh_preserve_volume = False
me_cylinder.use_remesh_preserve_attributes = False
me_cylinder.use_mirror_vertex_groups = False
me_cylinder.update()
me_cube = bpy.data.meshes.new('Cube')
me_cube.from_pydata([(1.0, 1.0, 0.0), (1.0, -1.0, 0.0), (-1.0, -1.0, 0.0), (-1.0, 1.0, 0.0), (1.0, 1.0, 4.0), (1.0, -1.0, 4.0), (-1.0, -1.0, 4.0), (-1.0, 1.0, 4.0), (1.0, -1.0, 0.1), (-1.0, -1.0, 0.1), (1.0, -1.0, 3.9), (-1.0, -1.0, 3.9), (0.9, -1.0, 0.1), (-0.9, -1.0, 0.1), (0.9, -1.0, 3.9), (-0.9, -1.0, 3.9), (0.864, -1.0, 0.138), (-0.864, -1.0, 0.138), (0.864, -1.0, 3.862), (-0.864, -1.0, 3.862), (0.9, -0.7686, 0.1), (-0.9, -0.7686, 0.1), (0.9, -0.7686, 3.9), (-0.9, -0.7686, 3.9), (0.864, -0.7686, 0.138), (-0.864, -0.7686, 0.138), (0.864, -0.7686, 3.862), (-0.864, -0.7686, 3.862)], [], [(0, 1, 2, 3), (4, 7, 6, 5), (0, 4, 5, 1), (5, 6, 11, 10), (2, 6, 7, 3), (4, 0, 3, 7), (10, 11, 15, 14), (6, 2, 9, 11), (1, 5, 10, 8), (2, 1, 8, 9), (15, 13, 21, 23), (8, 10, 14, 12), (11, 9, 13, 15), (9, 8, 12, 13), (16, 18, 19, 17), (16, 17, 25, 24), (17, 19, 27, 25), (12, 14, 22, 20), (20, 22, 26, 24), (23, 21, 25, 27), (21, 20, 24, 25), (22, 23, 27, 26), (19, 18, 26, 27), (13, 12, 20, 21), (18, 16, 24, 26), (14, 15, 23, 22)])
_uv = me_cube.uv_layers.new(name='UVMap')
_uv.uv.foreach_set('vector', [0.6667, 4.967e-08, 1.0, 0.0, 1.0, 0.3333, 0.6667, 0.3333, 0.6667, 0.0, 0.6667, 0.3333, 0.3333, 0.3333, 0.3333, 7.947e-08, 0.6667, 0.6667, 0.3333, 0.6667, 0.3333, 0.3333, 0.6667, 0.3333, 0.3333, 1.192e-07, 0.3333, 0.3333, 0.325, 0.3333, 0.325, 1.192e-07, 0.3333, 1.0, 1.987e-08, 1.0, 0.0, 0.6667, 0.3333, 0.6667, 0.0, 0.3333, 0.3333, 0.3333, 0.3333, 0.6667, 2.98e-08, 0.6667, 0.0, 0.0, 0.0, 0.0, 0.0, 0.0, 0.0, 0.0, 0.6667, 0.3333, 0.6667, 0.3333, 0.6667, 0.3333, 0.6667, 0.3333, 0.0, 0.0, 0.3333, 1.192e-07, 0.325, 1.192e-07, 0.008333, 1.987e-08, 0.0, 0.3333, 0.0, 0.0, 0.008333, 1.987e-08, 0.008333, 0.3333, 0.3719, 0.9833, 0.3719, 0.6667, 0.4105, 0.6667, 0.4105, 0.9833, 0.008333, 1.987e-08, 0.325, 1.192e-07, 0.325, 0.01667, 0.008333, 0.01667, 0.9547, 0.9667, 0.9547, 0.65, 0.9713, 0.65, 0.9713, 0.9667, 0.0, 0.0, 0.0, 0.0, 0.0, 0.0, 0.0, 0.0, 0.6667, 0.9603, 0.6667, 0.65, 0.9547, 0.65, 0.9547, 0.9603, 0.6033, 0.6667, 0.6033, 0.9547, 0.5648, 0.9547, 0.5648, 0.6667, 0.4876, 0.6667, 0.4876, 0.977, 0.449, 0.977, 0.449, 0.6667, 0.3719, 0.6667, 0.3719, 0.9833, 0.3333, 0.9833, 0.3333, 0.6667, 0.6667, 0.65, 0.6667, 0.3333, 0.6727, 0.3365, 0.6727, 0.6468, 0.9667, 0.3333, 0.9667, 0.65, 0.9607, 0.6468, 0.9607, 0.3365, 0.9667, 0.65, 0.6667, 0.65, 0.6727, 0.6468, 0.9607, 0.6468, 0.6667, 0.3333, 0.9667, 0.3333, 0.9607, 0.3365, 0.6727, 0.3365, 0.6419, 0.6667, 0.6419, 0.9547, 0.6033, 0.9547, 0.6033, 0.6667, 0.4876, 0.9667, 0.4876, 0.6667, 0.5262, 0.6667, 0.5262, 0.9667, 0.4105, 0.977, 0.4105, 0.6667, 0.449, 0.6667, 0.449, 0.977, 0.5648, 0.6667, 0.5648, 0.9667, 0.5262, 0.9667, 0.5262, 0.6667])
me_cube.materials.append(mat_safemat)
me_cube.use_remesh_preserve_volume = False
me_cube.use_remesh_preserve_attributes = False
me_cube.use_mirror_vertex_groups = False
me_cube.update()

# ---- objects
ob_handle = bpy.data.objects.new('Handle', me_circle)
ob_lock = bpy.data.objects.new('Lock', me_cylinder)
ob_safe = bpy.data.objects.new('Safe', me_cube)

# ---- transforms, parenting, visibility, modifiers, constraints
ob_handle.location = (0.0, 0.0, 0.0)
ob_handle.lineart.crease_threshold = 0.0
ob_lock.location = (0.0, 0.0, 0.0)
ob_lock.lineart.crease_threshold = 0.0
ob_safe.location = (0.0, 0.0, 0.0)
ob_safe.lock_rotations_4d = False
ob_safe.empty_display_type = 'ARROWS'
ob_safe.lineart.crease_threshold = 0.0

# ---- collection membership
col_collection_1.objects.link(ob_handle)
col_collection_1.objects.link(ob_lock)
col_collection_1.objects.link(ob_safe)

# ---- scene / render settings (as saved in the file)
scene.frame_start = 1; scene.frame_end = 250; scene.frame_set(1)
scene.render.engine = 'BLENDER_EEVEE_NEXT'
scene.render.resolution_percentage = 50
scene.render.dither_intensity = 0.0
scene.cycles.use_denoising = False
scene.cycles.samples = 128
scene.cycles.sampling_pattern = 'TABULATED_SOBOL'
scene.cycles.use_adaptive_sampling = False
scene.cycles.use_light_tree = False
scene.cycles.blur_glossy = 0.0
scene.cycles.sample_clamp_indirect = 0.0
scene.view_settings.view_transform = 'Standard'
bpy.context.view_layer.update()

# ---- added for rendering (the .blend has no active camera and no usable light): camera, sun
cam_auto = bpy.data.cameras.new('AutoCamera')
cam_auto.lens = 50.0
cam_auto.sensor_width = 36.0
cam_auto.clip_end = 1000.0
ob_auto_camera = bpy.data.objects.new('AutoCamera', cam_auto)
scene.collection.objects.link(ob_auto_camera)
ob_auto_camera.location = (4.62387, -5.66395, 5.6991)
ob_auto_camera.rotation_euler = (1.09748, -7.21219e-08, 0.694738)
scene.camera = ob_auto_camera
light_auto_sun = bpy.data.lights.new('AutoSun', 'SUN')
light_auto_sun.energy = 3.0
light_auto_sun.angle = 0.0523599
ob_auto_sun = bpy.data.objects.new('AutoSun', light_auto_sun)
scene.collection.objects.link(ob_auto_sun)
ob_auto_sun.rotation_euler = (0.872665, 0.174533, 0.523599)
bpy.context.view_layer.update()
